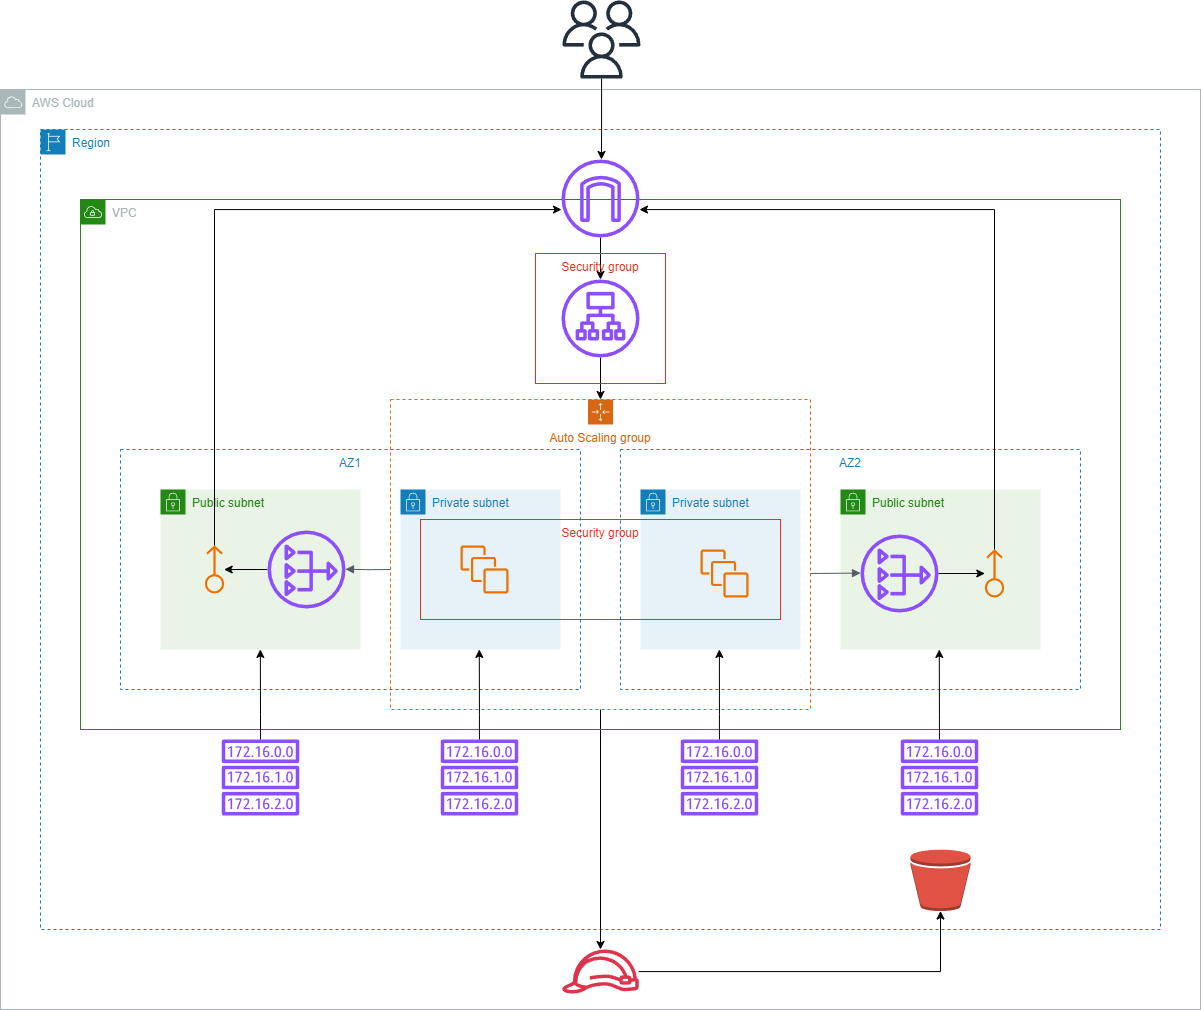

The diagram above was exported from draw.io. Its source (the exported page's mxGraphModel, read from the mxfile embedded in the PNG):
<mxGraphModel dx="1912" dy="2153" grid="1" gridSize="10" guides="1" tooltips="1" connect="1" arrows="1" fold="1" page="1" pageScale="1" pageWidth="850" pageHeight="1100" math="0" shadow="0">
  <root>
    <mxCell id="0" />
    <mxCell id="1" parent="0" />
    <mxCell id="ydf1cU9yix44ifKUmG7d-20" value="AZ2" style="fillColor=none;strokeColor=#147EBA;dashed=1;verticalAlign=top;fontStyle=0;fontColor=#147EBA;whiteSpace=wrap;html=1;" vertex="1" parent="1">
      <mxGeometry x="700" y="440" width="460" height="240" as="geometry" />
    </mxCell>
    <mxCell id="ydf1cU9yix44ifKUmG7d-19" value="AZ1" style="fillColor=none;strokeColor=#147EBA;dashed=1;verticalAlign=top;fontStyle=0;fontColor=#147EBA;whiteSpace=wrap;html=1;" vertex="1" parent="1">
      <mxGeometry x="200" y="440" width="460" height="240" as="geometry" />
    </mxCell>
    <mxCell id="ydf1cU9yix44ifKUmG7d-2" value="Region" style="points=[[0,0],[0.25,0],[0.5,0],[0.75,0],[1,0],[1,0.25],[1,0.5],[1,0.75],[1,1],[0.75,1],[0.5,1],[0.25,1],[0,1],[0,0.75],[0,0.5],[0,0.25]];outlineConnect=0;gradientColor=none;html=1;whiteSpace=wrap;fontSize=12;fontStyle=0;container=0;pointerEvents=0;collapsible=0;recursiveResize=0;shape=mxgraph.aws4.group;grIcon=mxgraph.aws4.group_region;strokeColor=#147EBA;fillColor=none;verticalAlign=top;align=left;spacingLeft=30;fontColor=#147EBA;dashed=1;movable=1;resizable=1;rotatable=1;deletable=1;editable=1;locked=0;connectable=1;" vertex="1" parent="1">
      <mxGeometry x="120" y="120" width="1120" height="800" as="geometry" />
    </mxCell>
    <mxCell id="ydf1cU9yix44ifKUmG7d-9" value="" style="sketch=0;outlineConnect=0;fontColor=#232F3E;gradientColor=none;fillColor=#ED7100;strokeColor=none;dashed=0;verticalLabelPosition=bottom;verticalAlign=top;align=center;html=1;fontSize=12;fontStyle=0;aspect=fixed;pointerEvents=1;shape=mxgraph.aws4.instances;" vertex="1" parent="1">
      <mxGeometry x="540" y="540" width="48" height="48" as="geometry" />
    </mxCell>
    <mxCell id="ydf1cU9yix44ifKUmG7d-48" style="edgeStyle=orthogonalEdgeStyle;rounded=0;orthogonalLoop=1;jettySize=auto;html=1;exitX=0.5;exitY=1;exitDx=0;exitDy=0;" edge="1" parent="1" source="ydf1cU9yix44ifKUmG7d-18" target="ydf1cU9yix44ifKUmG7d-47">
      <mxGeometry relative="1" as="geometry" />
    </mxCell>
    <mxCell id="ydf1cU9yix44ifKUmG7d-18" value="Auto Scaling group" style="points=[[0,0],[0.25,0],[0.5,0],[0.75,0],[1,0],[1,0.25],[1,0.5],[1,0.75],[1,1],[0.75,1],[0.5,1],[0.25,1],[0,1],[0,0.75],[0,0.5],[0,0.25]];outlineConnect=0;gradientColor=none;html=1;whiteSpace=wrap;fontSize=12;fontStyle=0;container=1;pointerEvents=0;collapsible=0;recursiveResize=0;shape=mxgraph.aws4.groupCenter;grIcon=mxgraph.aws4.group_auto_scaling_group;grStroke=1;strokeColor=#D86613;fillColor=none;verticalAlign=top;align=center;fontColor=#D86613;dashed=1;spacingTop=25;" vertex="1" parent="1">
      <mxGeometry x="470" y="390" width="420" height="310" as="geometry" />
    </mxCell>
    <mxCell id="ydf1cU9yix44ifKUmG7d-3" value="VPC" style="points=[[0,0],[0.25,0],[0.5,0],[0.75,0],[1,0],[1,0.25],[1,0.5],[1,0.75],[1,1],[0.75,1],[0.5,1],[0.25,1],[0,1],[0,0.75],[0,0.5],[0,0.25]];outlineConnect=0;gradientColor=none;html=1;whiteSpace=wrap;fontSize=12;fontStyle=0;container=0;pointerEvents=0;collapsible=0;recursiveResize=0;shape=mxgraph.aws4.group;grIcon=mxgraph.aws4.group_vpc;strokeColor=#248814;fillColor=none;verticalAlign=top;align=left;spacingLeft=30;fontColor=#AAB7B8;dashed=0;" vertex="1" parent="1">
      <mxGeometry x="160" y="190" width="1040" height="530" as="geometry" />
    </mxCell>
    <mxCell id="ydf1cU9yix44ifKUmG7d-21" value="" style="sketch=0;outlineConnect=0;fontColor=#232F3E;gradientColor=none;fillColor=#8C4FFF;strokeColor=none;dashed=0;verticalLabelPosition=bottom;verticalAlign=top;align=center;html=1;fontSize=12;fontStyle=0;aspect=fixed;pointerEvents=1;shape=mxgraph.aws4.route_table;" vertex="1" parent="1">
      <mxGeometry x="301" y="730" width="78" height="76" as="geometry" />
    </mxCell>
    <mxCell id="ydf1cU9yix44ifKUmG7d-22" value="" style="sketch=0;outlineConnect=0;fontColor=#232F3E;gradientColor=none;fillColor=#8C4FFF;strokeColor=none;dashed=0;verticalLabelPosition=bottom;verticalAlign=top;align=center;html=1;fontSize=12;fontStyle=0;aspect=fixed;pointerEvents=1;shape=mxgraph.aws4.route_table;" vertex="1" parent="1">
      <mxGeometry x="520" y="730" width="78" height="76" as="geometry" />
    </mxCell>
    <mxCell id="ydf1cU9yix44ifKUmG7d-23" value="" style="sketch=0;outlineConnect=0;fontColor=#232F3E;gradientColor=none;fillColor=#8C4FFF;strokeColor=none;dashed=0;verticalLabelPosition=bottom;verticalAlign=top;align=center;html=1;fontSize=12;fontStyle=0;aspect=fixed;pointerEvents=1;shape=mxgraph.aws4.route_table;" vertex="1" parent="1">
      <mxGeometry x="760" y="730" width="78" height="76" as="geometry" />
    </mxCell>
    <mxCell id="ydf1cU9yix44ifKUmG7d-24" value="" style="sketch=0;outlineConnect=0;fontColor=#232F3E;gradientColor=none;fillColor=#8C4FFF;strokeColor=none;dashed=0;verticalLabelPosition=bottom;verticalAlign=top;align=center;html=1;fontSize=12;fontStyle=0;aspect=fixed;pointerEvents=1;shape=mxgraph.aws4.route_table;" vertex="1" parent="1">
      <mxGeometry x="980" y="730" width="78" height="76" as="geometry" />
    </mxCell>
    <mxCell id="ydf1cU9yix44ifKUmG7d-25" style="edgeStyle=orthogonalEdgeStyle;rounded=0;orthogonalLoop=1;jettySize=auto;html=1;entryX=0.304;entryY=0.833;entryDx=0;entryDy=0;entryPerimeter=0;" edge="1" parent="1" source="ydf1cU9yix44ifKUmG7d-21" target="ydf1cU9yix44ifKUmG7d-19">
      <mxGeometry relative="1" as="geometry" />
    </mxCell>
    <mxCell id="ydf1cU9yix44ifKUmG7d-26" style="edgeStyle=orthogonalEdgeStyle;rounded=0;orthogonalLoop=1;jettySize=auto;html=1;entryX=0.78;entryY=0.833;entryDx=0;entryDy=0;entryPerimeter=0;" edge="1" parent="1" source="ydf1cU9yix44ifKUmG7d-22" target="ydf1cU9yix44ifKUmG7d-19">
      <mxGeometry relative="1" as="geometry" />
    </mxCell>
    <mxCell id="ydf1cU9yix44ifKUmG7d-27" style="edgeStyle=orthogonalEdgeStyle;rounded=0;orthogonalLoop=1;jettySize=auto;html=1;entryX=0.215;entryY=0.833;entryDx=0;entryDy=0;entryPerimeter=0;" edge="1" parent="1" source="ydf1cU9yix44ifKUmG7d-23" target="ydf1cU9yix44ifKUmG7d-20">
      <mxGeometry relative="1" as="geometry" />
    </mxCell>
    <mxCell id="ydf1cU9yix44ifKUmG7d-28" style="edgeStyle=orthogonalEdgeStyle;rounded=0;orthogonalLoop=1;jettySize=auto;html=1;entryX=0.693;entryY=0.833;entryDx=0;entryDy=0;entryPerimeter=0;" edge="1" parent="1" source="ydf1cU9yix44ifKUmG7d-24" target="ydf1cU9yix44ifKUmG7d-20">
      <mxGeometry relative="1" as="geometry" />
    </mxCell>
    <mxCell id="ydf1cU9yix44ifKUmG7d-10" value="Private subnet" style="points=[[0,0],[0.25,0],[0.5,0],[0.75,0],[1,0],[1,0.25],[1,0.5],[1,0.75],[1,1],[0.75,1],[0.5,1],[0.25,1],[0,1],[0,0.75],[0,0.5],[0,0.25]];outlineConnect=0;gradientColor=none;html=1;whiteSpace=wrap;fontSize=12;fontStyle=0;container=1;pointerEvents=0;collapsible=0;recursiveResize=0;shape=mxgraph.aws4.group;grIcon=mxgraph.aws4.group_security_group;grStroke=0;strokeColor=#147EBA;fillColor=#E6F2F8;verticalAlign=top;align=left;spacingLeft=30;fontColor=#147EBA;dashed=0;" vertex="1" parent="1">
      <mxGeometry x="720" y="480" width="160" height="160" as="geometry" />
    </mxCell>
    <mxCell id="ydf1cU9yix44ifKUmG7d-4" value="Public subnet" style="points=[[0,0],[0.25,0],[0.5,0],[0.75,0],[1,0],[1,0.25],[1,0.5],[1,0.75],[1,1],[0.75,1],[0.5,1],[0.25,1],[0,1],[0,0.75],[0,0.5],[0,0.25]];outlineConnect=0;gradientColor=none;html=1;whiteSpace=wrap;fontSize=12;fontStyle=0;container=1;pointerEvents=0;collapsible=0;recursiveResize=0;shape=mxgraph.aws4.group;grIcon=mxgraph.aws4.group_security_group;grStroke=0;strokeColor=#248814;fillColor=#E9F3E6;verticalAlign=top;align=left;spacingLeft=30;fontColor=#248814;dashed=0;" vertex="1" parent="1">
      <mxGeometry x="240" y="480" width="200" height="160" as="geometry" />
    </mxCell>
    <mxCell id="ydf1cU9yix44ifKUmG7d-8" style="edgeStyle=orthogonalEdgeStyle;rounded=0;orthogonalLoop=1;jettySize=auto;html=1;" edge="1" parent="ydf1cU9yix44ifKUmG7d-4" source="ydf1cU9yix44ifKUmG7d-6" target="ydf1cU9yix44ifKUmG7d-7">
      <mxGeometry relative="1" as="geometry" />
    </mxCell>
    <mxCell id="ydf1cU9yix44ifKUmG7d-6" value="" style="sketch=0;outlineConnect=0;fontColor=#232F3E;gradientColor=none;fillColor=#8C4FFF;strokeColor=none;dashed=0;verticalLabelPosition=bottom;verticalAlign=top;align=center;html=1;fontSize=12;fontStyle=0;aspect=fixed;pointerEvents=1;shape=mxgraph.aws4.nat_gateway;" vertex="1" parent="ydf1cU9yix44ifKUmG7d-4">
      <mxGeometry x="107" y="41" width="78" height="78" as="geometry" />
    </mxCell>
    <mxCell id="ydf1cU9yix44ifKUmG7d-7" value="" style="sketch=0;outlineConnect=0;fontColor=#232F3E;gradientColor=none;fillColor=#ED7100;strokeColor=none;dashed=0;verticalLabelPosition=bottom;verticalAlign=top;align=center;html=1;fontSize=12;fontStyle=0;aspect=fixed;pointerEvents=1;shape=mxgraph.aws4.elastic_ip_address;rotation=-90;" vertex="1" parent="ydf1cU9yix44ifKUmG7d-4">
      <mxGeometry x="30" y="70" width="48" height="20" as="geometry" />
    </mxCell>
    <mxCell id="ydf1cU9yix44ifKUmG7d-5" value="Private subnet" style="points=[[0,0],[0.25,0],[0.5,0],[0.75,0],[1,0],[1,0.25],[1,0.5],[1,0.75],[1,1],[0.75,1],[0.5,1],[0.25,1],[0,1],[0,0.75],[0,0.5],[0,0.25]];outlineConnect=0;gradientColor=none;html=1;whiteSpace=wrap;fontSize=12;fontStyle=0;container=1;pointerEvents=0;collapsible=0;recursiveResize=0;shape=mxgraph.aws4.group;grIcon=mxgraph.aws4.group_security_group;grStroke=0;strokeColor=#147EBA;fillColor=#E6F2F8;verticalAlign=top;align=left;spacingLeft=30;fontColor=#147EBA;dashed=0;expand=0;" vertex="1" parent="1">
      <mxGeometry x="480" y="480" width="160" height="160" as="geometry" />
    </mxCell>
    <mxCell id="ydf1cU9yix44ifKUmG7d-17" value="Security group" style="fillColor=none;strokeColor=#DD3522;verticalAlign=top;fontStyle=0;fontColor=#DD3522;whiteSpace=wrap;html=1;" vertex="1" parent="ydf1cU9yix44ifKUmG7d-5">
      <mxGeometry x="20" y="30" width="360" height="100" as="geometry" />
    </mxCell>
    <mxCell id="ydf1cU9yix44ifKUmG7d-11" value="" style="sketch=0;outlineConnect=0;fontColor=#232F3E;gradientColor=none;fillColor=#ED7100;strokeColor=none;dashed=0;verticalLabelPosition=bottom;verticalAlign=top;align=center;html=1;fontSize=12;fontStyle=0;aspect=fixed;pointerEvents=1;shape=mxgraph.aws4.instances;" vertex="1" parent="1">
      <mxGeometry x="780" y="540" width="48" height="48" as="geometry" />
    </mxCell>
    <mxCell id="ydf1cU9yix44ifKUmG7d-12" value="Public subnet" style="points=[[0,0],[0.25,0],[0.5,0],[0.75,0],[1,0],[1,0.25],[1,0.5],[1,0.75],[1,1],[0.75,1],[0.5,1],[0.25,1],[0,1],[0,0.75],[0,0.5],[0,0.25]];outlineConnect=0;gradientColor=none;html=1;whiteSpace=wrap;fontSize=12;fontStyle=0;container=1;pointerEvents=0;collapsible=0;recursiveResize=0;shape=mxgraph.aws4.group;grIcon=mxgraph.aws4.group_security_group;grStroke=0;strokeColor=#248814;fillColor=#E9F3E6;verticalAlign=top;align=left;spacingLeft=30;fontColor=#248814;dashed=0;" vertex="1" parent="1">
      <mxGeometry x="920" y="480" width="200" height="160" as="geometry" />
    </mxCell>
    <mxCell id="ydf1cU9yix44ifKUmG7d-16" style="edgeStyle=orthogonalEdgeStyle;rounded=0;orthogonalLoop=1;jettySize=auto;html=1;" edge="1" parent="ydf1cU9yix44ifKUmG7d-12" source="ydf1cU9yix44ifKUmG7d-14" target="ydf1cU9yix44ifKUmG7d-15">
      <mxGeometry relative="1" as="geometry" />
    </mxCell>
    <mxCell id="ydf1cU9yix44ifKUmG7d-14" value="" style="sketch=0;outlineConnect=0;fontColor=#232F3E;gradientColor=none;fillColor=#8C4FFF;strokeColor=none;dashed=0;verticalLabelPosition=bottom;verticalAlign=top;align=center;html=1;fontSize=12;fontStyle=0;aspect=fixed;pointerEvents=1;shape=mxgraph.aws4.nat_gateway;" vertex="1" parent="ydf1cU9yix44ifKUmG7d-12">
      <mxGeometry x="20" y="45" width="78" height="78" as="geometry" />
    </mxCell>
    <mxCell id="ydf1cU9yix44ifKUmG7d-15" value="" style="sketch=0;outlineConnect=0;fontColor=#232F3E;gradientColor=none;fillColor=#ED7100;strokeColor=none;dashed=0;verticalLabelPosition=bottom;verticalAlign=top;align=center;html=1;fontSize=12;fontStyle=0;aspect=fixed;pointerEvents=1;shape=mxgraph.aws4.elastic_ip_address;rotation=-90;" vertex="1" parent="ydf1cU9yix44ifKUmG7d-12">
      <mxGeometry x="130" y="74" width="48" height="20" as="geometry" />
    </mxCell>
    <mxCell id="ydf1cU9yix44ifKUmG7d-32" style="edgeStyle=orthogonalEdgeStyle;rounded=0;orthogonalLoop=1;jettySize=auto;html=1;" edge="1" parent="1" source="ydf1cU9yix44ifKUmG7d-29" target="ydf1cU9yix44ifKUmG7d-18">
      <mxGeometry relative="1" as="geometry" />
    </mxCell>
    <mxCell id="ydf1cU9yix44ifKUmG7d-29" value="" style="sketch=0;outlineConnect=0;fontColor=#232F3E;gradientColor=none;fillColor=#8C4FFF;strokeColor=none;dashed=0;verticalLabelPosition=bottom;verticalAlign=top;align=center;html=1;fontSize=12;fontStyle=0;aspect=fixed;pointerEvents=1;shape=mxgraph.aws4.application_load_balancer;" vertex="1" parent="1">
      <mxGeometry x="641" y="270" width="78" height="78" as="geometry" />
    </mxCell>
    <mxCell id="ydf1cU9yix44ifKUmG7d-31" style="edgeStyle=orthogonalEdgeStyle;rounded=0;orthogonalLoop=1;jettySize=auto;html=1;" edge="1" parent="1" source="ydf1cU9yix44ifKUmG7d-30" target="ydf1cU9yix44ifKUmG7d-29">
      <mxGeometry relative="1" as="geometry" />
    </mxCell>
    <mxCell id="ydf1cU9yix44ifKUmG7d-30" value="" style="sketch=0;outlineConnect=0;fontColor=#232F3E;gradientColor=none;fillColor=#8C4FFF;strokeColor=none;dashed=0;verticalLabelPosition=bottom;verticalAlign=top;align=center;html=1;fontSize=12;fontStyle=0;aspect=fixed;pointerEvents=1;shape=mxgraph.aws4.internet_gateway;" vertex="1" parent="1">
      <mxGeometry x="641" y="150" width="78" height="78" as="geometry" />
    </mxCell>
    <mxCell id="ydf1cU9yix44ifKUmG7d-33" value="" style="sketch=0;outlineConnect=0;fontColor=#232F3E;gradientColor=none;fillColor=#ED7100;strokeColor=none;dashed=0;verticalLabelPosition=bottom;verticalAlign=top;align=center;html=1;fontSize=12;fontStyle=0;aspect=fixed;pointerEvents=1;shape=mxgraph.aws4.instances;" vertex="1" parent="1">
      <mxGeometry x="540" y="536" width="48" height="48" as="geometry" />
    </mxCell>
    <mxCell id="ydf1cU9yix44ifKUmG7d-38" value="" style="edgeStyle=orthogonalEdgeStyle;html=1;endArrow=block;elbow=vertical;startArrow=none;endFill=1;strokeColor=#545B64;rounded=0;" edge="1" parent="1">
      <mxGeometry width="100" relative="1" as="geometry">
        <mxPoint x="890" y="564" as="sourcePoint" />
        <mxPoint x="940" y="563.57" as="targetPoint" />
        <Array as="points">
          <mxPoint x="890" y="564" />
          <mxPoint x="915" y="564" />
        </Array>
      </mxGeometry>
    </mxCell>
    <mxCell id="ydf1cU9yix44ifKUmG7d-41" value="" style="edgeStyle=orthogonalEdgeStyle;html=1;endArrow=none;elbow=vertical;startArrow=block;startFill=1;strokeColor=#545B64;rounded=0;" edge="1" parent="1">
      <mxGeometry width="100" relative="1" as="geometry">
        <mxPoint x="425" y="559.71" as="sourcePoint" />
        <mxPoint x="470" y="560" as="targetPoint" />
      </mxGeometry>
    </mxCell>
    <mxCell id="ydf1cU9yix44ifKUmG7d-44" style="edgeStyle=orthogonalEdgeStyle;rounded=0;orthogonalLoop=1;jettySize=auto;html=1;" edge="1" parent="1" source="ydf1cU9yix44ifKUmG7d-7" target="ydf1cU9yix44ifKUmG7d-30">
      <mxGeometry relative="1" as="geometry">
        <Array as="points">
          <mxPoint x="294" y="200" />
        </Array>
      </mxGeometry>
    </mxCell>
    <mxCell id="ydf1cU9yix44ifKUmG7d-45" style="edgeStyle=orthogonalEdgeStyle;rounded=0;orthogonalLoop=1;jettySize=auto;html=1;" edge="1" parent="1" source="ydf1cU9yix44ifKUmG7d-15" target="ydf1cU9yix44ifKUmG7d-30">
      <mxGeometry relative="1" as="geometry">
        <Array as="points">
          <mxPoint x="1074" y="200" />
        </Array>
      </mxGeometry>
    </mxCell>
    <mxCell id="ydf1cU9yix44ifKUmG7d-46" value="" style="outlineConnect=0;dashed=0;verticalLabelPosition=bottom;verticalAlign=top;align=center;html=1;shape=mxgraph.aws3.bucket;fillColor=#E05243;gradientColor=none;" vertex="1" parent="1">
      <mxGeometry x="990" y="840" width="60" height="61.5" as="geometry" />
    </mxCell>
    <mxCell id="ydf1cU9yix44ifKUmG7d-47" value="" style="sketch=0;outlineConnect=0;fontColor=#232F3E;gradientColor=none;fillColor=#DD344C;strokeColor=none;dashed=0;verticalLabelPosition=bottom;verticalAlign=top;align=center;html=1;fontSize=12;fontStyle=0;aspect=fixed;pointerEvents=1;shape=mxgraph.aws4.role;" vertex="1" parent="1">
      <mxGeometry x="641" y="940" width="78" height="44" as="geometry" />
    </mxCell>
    <mxCell id="ydf1cU9yix44ifKUmG7d-49" style="edgeStyle=orthogonalEdgeStyle;rounded=0;orthogonalLoop=1;jettySize=auto;html=1;entryX=0.5;entryY=1;entryDx=0;entryDy=0;entryPerimeter=0;" edge="1" parent="1" source="ydf1cU9yix44ifKUmG7d-47" target="ydf1cU9yix44ifKUmG7d-46">
      <mxGeometry relative="1" as="geometry" />
    </mxCell>
    <mxCell id="ydf1cU9yix44ifKUmG7d-51" value="AWS Cloud" style="sketch=0;outlineConnect=0;gradientColor=none;html=1;whiteSpace=wrap;fontSize=12;fontStyle=0;shape=mxgraph.aws4.group;grIcon=mxgraph.aws4.group_aws_cloud;strokeColor=#AAB7B8;fillColor=none;verticalAlign=top;align=left;spacingLeft=30;fontColor=#AAB7B8;dashed=0;" vertex="1" parent="1">
      <mxGeometry x="80" y="80" width="1200" height="920" as="geometry" />
    </mxCell>
    <mxCell id="ydf1cU9yix44ifKUmG7d-52" value="" style="sketch=0;outlineConnect=0;fontColor=#232F3E;gradientColor=none;fillColor=#232F3D;strokeColor=none;dashed=0;verticalLabelPosition=bottom;verticalAlign=top;align=center;html=1;fontSize=12;fontStyle=0;aspect=fixed;pointerEvents=1;shape=mxgraph.aws4.users;" vertex="1" parent="1">
      <mxGeometry x="642" y="-9" width="78" height="78" as="geometry" />
    </mxCell>
    <mxCell id="ydf1cU9yix44ifKUmG7d-54" style="edgeStyle=orthogonalEdgeStyle;rounded=0;orthogonalLoop=1;jettySize=auto;html=1;" edge="1" parent="1" source="ydf1cU9yix44ifKUmG7d-52">
      <mxGeometry relative="1" as="geometry">
        <mxPoint x="681" y="150" as="targetPoint" />
      </mxGeometry>
    </mxCell>
    <mxCell id="ydf1cU9yix44ifKUmG7d-55" value="Security group" style="fillColor=none;strokeColor=#DD3522;verticalAlign=top;fontStyle=0;fontColor=#DD3522;whiteSpace=wrap;html=1;" vertex="1" parent="1">
      <mxGeometry x="615" y="244" width="130" height="130" as="geometry" />
    </mxCell>
  </root>
</mxGraphModel>